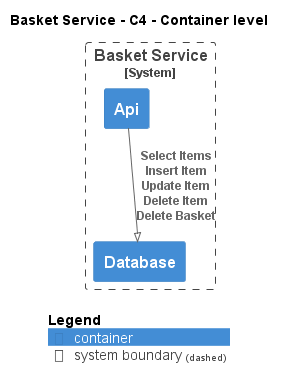

The diagram above was rendered by PlantUML. Its source (embedded in the PNG):
@startuml
!pragma layout smetana
!include ..\..\.c4s\C4_Container.puml

AddElementTag("state:new", $bgColor=green, $fontColor=#ffffff, $borderColor=green, $shadowing="False")
AddElementTag("state:changed", $bgColor=orange, $fontColor=#ffffff, $borderColor=orange, $shadowing="False")
AddElementTag("state:removed", $bgColor=red, $fontColor=#ffffff, $borderColor=red, $shadowing="False")

AddRelTag("state:new", $textColor=green, $lineColor=green)
AddRelTag("state:changed", $textColor=orange, $lineColor=orange)
AddRelTag("state:removed", $textColor=red, $lineColor=red)

SHOW_PERSON_PORTRAIT()
LAYOUT_TOP_DOWN()

skinparam linetype polyline

title Basket Service - C4 - Container level


System_Boundary(ECommercePlatform.SoftwareSystems.BasketService, "Basket Service") {
    Container(ECommercePlatform.SoftwareSystems.BasketService.Containers.Api, "Api", "", "")
    Container(ECommercePlatform.SoftwareSystems.BasketService.Containers.Database, "Database", "", "")
}

Rel(ECommercePlatform.SoftwareSystems.BasketService.Containers.Api, ECommercePlatform.SoftwareSystems.BasketService.Containers.Database, "Select Items\nInsert Item\nUpdate Item\nDelete Item\nDelete Basket")


SHOW_LEGEND()
@enduml